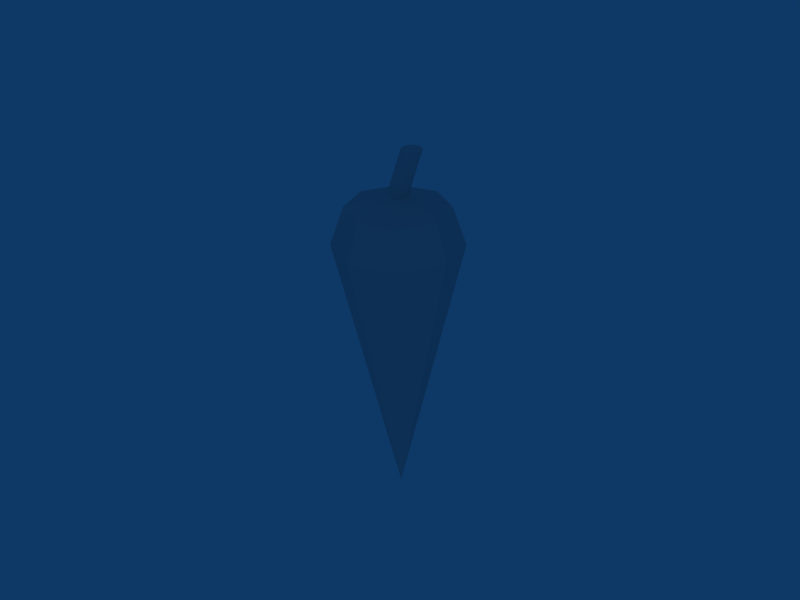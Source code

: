# Source: Carrot.blend  (saved by Blender 2.49.2; exported with 4.5.12 LTS)
import bpy
from mathutils import Matrix  # noqa: F401  (used for matrix-valued properties, if any)

bpy.ops.wm.read_factory_settings(use_empty=True)
scene = bpy.context.scene
scene.name = 'Scene'

# ---- collections
col_collection_1 = bpy.data.collections.new('Collection 1'); scene.collection.children.link(col_collection_1)

# ---- materials (node trees are filled in below, after node groups)
mat_texture = bpy.data.materials.new('Texture')
mat_texture.alpha_threshold = 0.0
mat_texture.roughness = 0.5
mat_texture.line_color = (0.0, 0.0, 0.0, 1.0)

# ---- material node trees

# ---- world
world_world = bpy.data.worlds.new('World'); scene.world = world_world
world_world.color = (0.05656, 0.2208, 0.4)
world_world.use_sun_shadow = False
world_world.sun_shadow_jitter_overblur = 0.0
world_world.cycles.sampling_method = 'MANUAL'
world_world.cycles.sample_map_resolution = 256

# ---- cameras
cam_camera = bpy.data.cameras.new('Camera')
cam_camera.passepartout_alpha = 0.2
cam_camera.clip_end = 100.0
cam_camera.lens = 100.0
cam_camera.ortho_scale = 7.314
cam_camera.show_passepartout = False
cam_camera.show_safe_areas = True
cam_camera.dof.focus_distance = 0.0
cam_camera.dof.aperture_fstop = 128.0

# ---- lights
light_spot = bpy.data.lights.new('Spot', 'SPOT')
light_spot.transmission_factor = 0.0
light_spot.cutoff_distance = 30.0
light_spot.energy = 222.6
light_spot.shadow_buffer_clip_start = 1.001
light_spot.shadow_soft_size = 1.0
light_spot.shadow_maximum_resolution = 0.006
light_spot.use_absolute_resolution = True
light_spot.spot_size = 1.309
light_spot.cycles.use_multiple_importance_sampling = False

# ---- meshes
me_carrot = bpy.data.meshes.new('Carrot')
me_carrot.from_pydata([(0.0, 0.0, 0.1961), (0.7071, 0.7071, 4.196), (1.0, 6.159e-07, 4.196), (0.7071, -0.7071, 4.196), (-2.385e-08, -1.0, 4.196), (-0.7071, -0.7071, 4.196), (-1.0, 6.636e-07, 4.196), (-0.7071, 0.7071, 4.196), (1.303e-06, 1.0, 4.196), (1.082e-06, 0.8, 4.796), (-0.5657, 0.5657, 4.796), (-0.8, 5.931e-07, 4.796), (-0.5657, -0.5657, 4.796), (2.066e-08, -0.8, 4.796), (0.5657, -0.5657, 4.796), (0.8, 5.55e-07, 4.796), (0.5657, 0.5657, 4.796), (3.715e-07, 0.16, 4.996), (0.1131, 0.1131, 4.996), (-0.1131, 0.1131, 4.996), (-0.16, 3.887e-07, 4.996), (-0.1131, -0.1131, 4.996), (1.591e-07, -0.16, 4.996), (0.1131, -0.1131, 4.996), (0.16, 3.811e-07, 4.996), (0.3, 0.16, 5.796), (0.4131, 0.1131, 5.796), (0.1869, 0.1131, 5.796), (0.14, 3.887e-07, 5.796), (0.1869, -0.1131, 5.796), (0.3, -0.16, 5.796), (0.4131, -0.1131, 5.796), (0.46, 3.811e-07, 5.796), (0.3, 3.419e-07, 5.796)], [], [(0, 1, 2), (0, 2, 3), (0, 3, 4), (0, 4, 5), (0, 5, 6), (0, 6, 7), (0, 7, 8), (1, 0, 8), (1, 8, 9, 16), (8, 7, 10, 9), (7, 6, 11, 10), (6, 5, 12, 11), (5, 4, 13, 12), (4, 3, 14, 13), (3, 2, 15, 14), (2, 1, 16, 15), (16, 9, 17, 18), (9, 10, 19, 17), (10, 11, 20, 19), (11, 12, 21, 20), (12, 13, 22, 21), (13, 14, 23, 22), (14, 15, 24, 23), (15, 16, 18, 24), (18, 17, 25, 26), (17, 19, 27, 25), (19, 20, 28, 27), (20, 21, 29, 28), (21, 22, 30, 29), (22, 23, 31, 30), (23, 24, 32, 31), (24, 18, 26, 32), (26, 25, 33), (25, 27, 33), (27, 28, 33), (28, 29, 33), (29, 30, 33), (30, 31, 33), (31, 32, 33), (32, 26, 33)])
_uv = me_carrot.uv_layers.new(name='UVTex')
_uv.uv.foreach_set('vector', [0.9429, 0.04993, 0.2659, 0.5263, 0.1703, 0.4293, 0.9446, 0.04272, 0.5579, 0.853, 0.4584, 0.7174, 0.9446, 0.04272, 0.4584, 0.7174, 0.3692, 0.6191, 0.9446, 0.04272, 0.3692, 0.6191, 0.2677, 0.5297, 0.9446, 0.04272, 0.2677, 0.5297, 0.157, 0.4353, 0.9429, 0.04993, 0.562, 0.8439, 0.4601, 0.7207, 0.9429, 0.04993, 0.4601, 0.7207, 0.3697, 0.6177, 0.2659, 0.5263, 0.9429, 0.04993, 0.3697, 0.6177, 0.2659, 0.5263, 0.3697, 0.6177, 0.2092, 0.7659, 0.1603, 0.7312, 0.3697, 0.6177, 0.4601, 0.7207, 0.2452, 0.8165, 0.2092, 0.7659, 0.4601, 0.7207, 0.562, 0.8439, 0.268, 0.9009, 0.2452, 0.8165, 0.157, 0.4353, 0.2677, 0.5297, 0.1599, 0.732, 0.08326, 0.7139, 0.2677, 0.5297, 0.3692, 0.6191, 0.2098, 0.7666, 0.1599, 0.732, 0.3692, 0.6191, 0.4584, 0.7174, 0.2463, 0.8169, 0.2098, 0.7666, 0.4584, 0.7174, 0.5579, 0.853, 0.2641, 0.8946, 0.2463, 0.8169, 0.1703, 0.4293, 0.2659, 0.5263, 0.1603, 0.7312, 0.07922, 0.7071, 0.1603, 0.7312, 0.2092, 0.7659, 0.1762, 0.8038, 0.1499, 0.782, 0.2092, 0.7659, 0.2452, 0.8165, 0.1905, 0.8348, 0.1762, 0.8038, 0.2452, 0.8165, 0.268, 0.9009, 0.1896, 0.8707, 0.1905, 0.8348, 0.08326, 0.7139, 0.1599, 0.732, 0.1551, 0.7819, 0.1206, 0.7789, 0.1599, 0.732, 0.2098, 0.7666, 0.1814, 0.8025, 0.1551, 0.7819, 0.2098, 0.7666, 0.2463, 0.8169, 0.2024, 0.8289, 0.1814, 0.8025, 0.2463, 0.8169, 0.2641, 0.8946, 0.2053, 0.8637, 0.2024, 0.8289, 0.07922, 0.7071, 0.1603, 0.7312, 0.1499, 0.782, 0.1158, 0.7828, 0.9073, 0.8054, 0.9224, 0.8002, 0.9224, 0.9115, 0.9073, 0.9167, 0.9224, 0.8002, 0.9375, 0.795, 0.9375, 0.9064, 0.9224, 0.9115, 0.8139, 0.795, 0.8297, 0.7929, 0.8297, 0.9042, 0.8139, 0.9064, 0.8297, 0.7929, 0.8455, 0.795, 0.8455, 0.9064, 0.8297, 0.9042, 0.8455, 0.795, 0.8606, 0.8002, 0.8606, 0.9115, 0.8455, 0.9064, 0.8606, 0.8002, 0.8757, 0.8054, 0.8757, 0.9167, 0.8606, 0.9115, 0.8757, 0.8054, 0.8915, 0.8075, 0.8915, 0.9189, 0.8757, 0.9167, 0.8915, 0.8075, 0.9073, 0.8054, 0.9073, 0.9167, 0.8915, 0.9189, 0.9012, 0.9316, 0.8991, 0.9474, 0.881, 0.9369, 0.8991, 0.9474, 0.8864, 0.957, 0.881, 0.9369, 0.8864, 0.957, 0.8705, 0.9549, 0.881, 0.9369, 0.8705, 0.9549, 0.8609, 0.9422, 0.881, 0.9369, 0.8609, 0.9422, 0.863, 0.9264, 0.881, 0.9369, 0.863, 0.9264, 0.8757, 0.9167, 0.881, 0.9369, 0.8757, 0.9167, 0.8915, 0.9189, 0.881, 0.9369, 0.8915, 0.9189, 0.9012, 0.9316, 0.881, 0.9369])
me_carrot.materials.append(mat_texture)
me_carrot.use_remesh_preserve_volume = False
me_carrot.use_remesh_preserve_attributes = False
me_carrot.use_mirror_vertex_groups = False
me_carrot.update()

# ---- objects
ob_carrot = bpy.data.objects.new('Carrot', me_carrot)
ob_lamp = bpy.data.objects.new('Lamp', light_spot)
ob_camera = bpy.data.objects.new('Camera', cam_camera)

# ---- transforms, parenting, visibility, modifiers, constraints
ob_carrot.location = (0.0, 0.0, 0.0)
ob_carrot.rotation_euler = (0.0, -0.0, 0.005127)
ob_carrot.scale = (0.063, 0.063, 0.063)
ob_carrot.lock_rotations_4d = False
ob_carrot.empty_display_type = 'ARROWS'
ob_carrot.lineart.crease_threshold = 0.0
ob_lamp.location = (11.02, -11.04, 12.59)
ob_lamp.rotation_euler = (0.6503, 0.05522, 0.6147)
ob_lamp.lock_rotations_4d = False
ob_lamp.empty_display_type = 'ARROWS'
ob_lamp.color = (0.0, 0.0, 0.0, 0.0)
ob_lamp.lineart.crease_threshold = 0.0
ob_camera.location = (1.36, -1.267, 1.132)
ob_camera.rotation_euler = (1.109, 0.01082, 0.8149)
ob_camera.scale = (0.1683, 0.1683, 0.1683)
ob_camera.lock_rotations_4d = False
ob_camera.empty_display_type = 'ARROWS'
ob_camera.color = (0.0, 0.0, 0.0, 0.0)
ob_camera.display_type = 'WIRE'
ob_camera.lineart.crease_threshold = 0.0

# ---- collection membership
col_collection_1.objects.link(ob_carrot)
col_collection_1.objects.link(ob_lamp)
col_collection_1.objects.link(ob_camera)

# ---- scene / render settings (as saved in the file)
scene.camera = ob_camera
scene.frame_start = 1; scene.frame_end = 250; scene.frame_set(1)
scene.render.engine = 'BLENDER_EEVEE_NEXT'
scene.render.image_settings.file_format = 'JPEG'
scene.render.image_settings.color_mode = 'RGB'
scene.render.image_settings.compression = 90
scene.render.resolution_x = 800
scene.render.resolution_y = 600
scene.render.pixel_aspect_x = 100.0
scene.render.pixel_aspect_y = 100.0
scene.render.fps = 25
scene.render.dither_intensity = 0.0
scene.render.use_compositing = False
scene.render.use_sequencer = False
scene.render.bake_margin = 2
scene.render.bake_bias = 0.0
scene.render.use_stamp_time = False
scene.render.use_stamp_date = False
scene.render.use_stamp_frame = False
scene.render.use_stamp_camera = False
scene.render.use_stamp_scene = False
scene.render.use_stamp_filename = False
scene.render.use_stamp_render_time = False
scene.render.stamp_font_size = 0
scene.cycles.use_denoising = False
scene.cycles.samples = 10
scene.cycles.sampling_pattern = 'TABULATED_SOBOL'
scene.cycles.light_sampling_threshold = 0.0
scene.cycles.use_adaptive_sampling = False
scene.cycles.use_light_tree = False
scene.cycles.blur_glossy = 0.0
scene.cycles.volume_bounces = 1
scene.cycles.pixel_filter_type = 'GAUSSIAN'
scene.cycles.sample_clamp_indirect = 0.0
scene.view_settings.view_transform = 'Raw'
bpy.context.view_layer.update()
